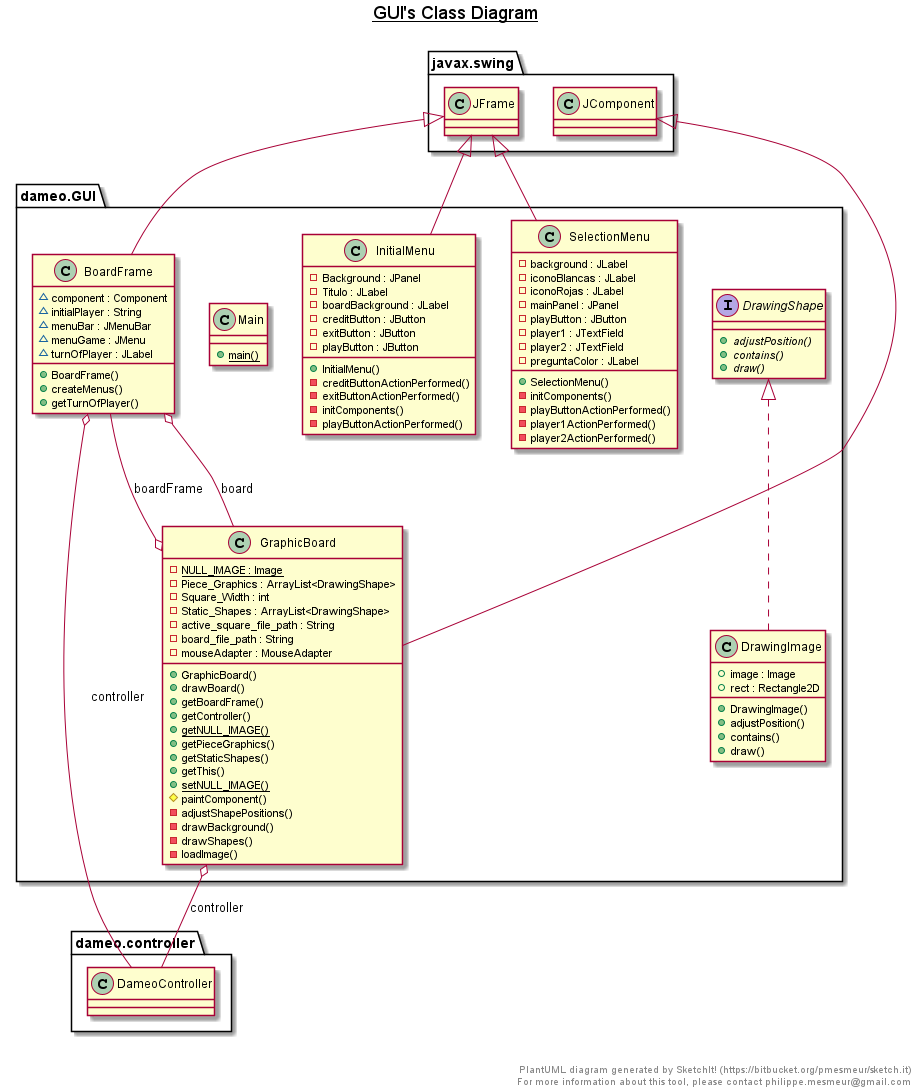

The diagram above was rendered by PlantUML. Its source (embedded in the PNG):
@startuml

title __GUI's Class Diagram__\n

  namespace dameo.GUI {
    class dameo.GUI.BoardFrame {
        ~ component : Component
        ~ initialPlayer : String
        ~ menuBar : JMenuBar
        ~ menuGame : JMenu
        ~ turnOfPlayer : JLabel
        + BoardFrame()
        + createMenus()
        + getTurnOfPlayer()
    }
  }
  

  namespace dameo.GUI {
    class dameo.GUI.DrawingImage {
        + image : Image
        + rect : Rectangle2D
        + DrawingImage()
        + adjustPosition()
        + contains()
        + draw()
    }
  }
  

  namespace dameo.GUI {
    interface dameo.GUI.DrawingShape {
        {abstract} + adjustPosition()
        {abstract} + contains()
        {abstract} + draw()
    }
  }
  

  namespace dameo.GUI {
    class dameo.GUI.GraphicBoard {
        {static} - NULL_IMAGE : Image
        - Piece_Graphics : ArrayList<DrawingShape>
        - Square_Width : int
        - Static_Shapes : ArrayList<DrawingShape>
        - active_square_file_path : String
        - board_file_path : String
        - mouseAdapter : MouseAdapter
        + GraphicBoard()
        + drawBoard()
        + getBoardFrame()
        + getController()
        {static} + getNULL_IMAGE()
        + getPieceGraphics()
        + getStaticShapes()
        + getThis()
        {static} + setNULL_IMAGE()
        # paintComponent()
        - adjustShapePositions()
        - drawBackground()
        - drawShapes()
        - loadImage()
    }
  }
  

  namespace dameo.GUI {
    class dameo.GUI.InitialMenu {
        - Background : JPanel
        - Titulo : JLabel
        - boardBackground : JLabel
        - creditButton : JButton
        - exitButton : JButton
        - playButton : JButton
        + InitialMenu()
        - creditButtonActionPerformed()
        - exitButtonActionPerformed()
        - initComponents()
        - playButtonActionPerformed()
    }
  }
  

  namespace dameo.GUI {
    class dameo.GUI.Main {
        {static} + main()
    }
  }
  

  namespace dameo.GUI {
    class dameo.GUI.SelectionMenu {
        - background : JLabel
        - iconoBlancas : JLabel
        - iconoRojas : JLabel
        - mainPanel : JPanel
        - playButton : JButton
        - player1 : JTextField
        - player2 : JTextField
        - preguntaColor : JLabel
        + SelectionMenu()
        - initComponents()
        - playButtonActionPerformed()
        - player1ActionPerformed()
        - player2ActionPerformed()
    }
  }
  

  dameo.GUI.BoardFrame -up-|> javax.swing.JFrame
  dameo.GUI.BoardFrame o-- dameo.GUI.GraphicBoard : board
  dameo.GUI.BoardFrame o-- dameo.controller.DameoController : controller
  dameo.GUI.DrawingImage .up.|> dameo.GUI.DrawingShape
  dameo.GUI.GraphicBoard -up-|> javax.swing.JComponent
  dameo.GUI.GraphicBoard o-- dameo.GUI.BoardFrame : boardFrame
  dameo.GUI.GraphicBoard o-- dameo.controller.DameoController : controller
  dameo.GUI.InitialMenu -up-|> javax.swing.JFrame
  dameo.GUI.SelectionMenu -up-|> javax.swing.JFrame


right footer


PlantUML diagram generated by SketchIt! (https://bitbucket.org/pmesmeur/sketch.it)
For more information about this tool, please contact philippe.mesmeur@gmail.com
endfooter

@enduml